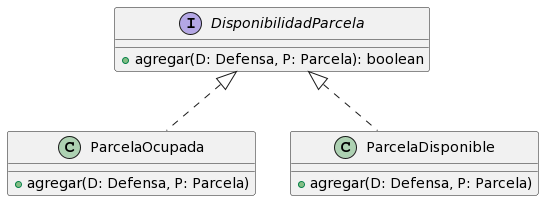

The diagram above was rendered by PlantUML. Its source (embedded in the PNG):
@startuml
interface DisponibilidadParcela {
+ agregar(D: Defensa, P: Parcela): boolean
}

class ParcelaOcupada {
+ agregar(D: Defensa, P: Parcela)
}

class ParcelaDisponible {
+ agregar(D: Defensa, P: Parcela)
}

DisponibilidadParcela <|.. ParcelaOcupada
DisponibilidadParcela <|.. ParcelaDisponible
@enduml